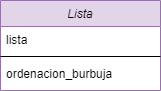

The diagram above was exported from draw.io. Its source (the exported page's mxGraphModel, read from the mxfile embedded in the PNG):
<mxGraphModel dx="782" dy="436" grid="1" gridSize="10" guides="1" tooltips="1" connect="1" arrows="1" fold="1" page="1" pageScale="1" pageWidth="827" pageHeight="1169" math="0" shadow="0">
  <root>
    <mxCell id="WIyWlLk6GJQsqaUBKTNV-0" />
    <mxCell id="WIyWlLk6GJQsqaUBKTNV-1" parent="WIyWlLk6GJQsqaUBKTNV-0" />
    <mxCell id="6YNPkiBxMPlEAADqUdGx-0" value="Lista" style="swimlane;fontStyle=2;align=center;verticalAlign=top;childLayout=stackLayout;horizontal=1;startSize=26;horizontalStack=0;resizeParent=1;resizeLast=0;collapsible=1;marginBottom=0;rounded=0;shadow=0;strokeWidth=1;fillColor=#e1d5e7;strokeColor=#9673a6;" vertex="1" parent="WIyWlLk6GJQsqaUBKTNV-1">
      <mxGeometry x="220" y="110" width="160" height="90" as="geometry">
        <mxRectangle x="230" y="140" width="160" height="26" as="alternateBounds" />
      </mxGeometry>
    </mxCell>
    <mxCell id="6YNPkiBxMPlEAADqUdGx-1" value="lista" style="text;align=left;verticalAlign=top;spacingLeft=4;spacingRight=4;overflow=hidden;rotatable=0;points=[[0,0.5],[1,0.5]];portConstraint=eastwest;rounded=0;shadow=0;html=0;" vertex="1" parent="6YNPkiBxMPlEAADqUdGx-0">
      <mxGeometry y="26" width="160" height="26" as="geometry" />
    </mxCell>
    <mxCell id="6YNPkiBxMPlEAADqUdGx-2" value="" style="line;html=1;strokeWidth=1;align=left;verticalAlign=middle;spacingTop=-1;spacingLeft=3;spacingRight=3;rotatable=0;labelPosition=right;points=[];portConstraint=eastwest;" vertex="1" parent="6YNPkiBxMPlEAADqUdGx-0">
      <mxGeometry y="52" width="160" height="8" as="geometry" />
    </mxCell>
    <mxCell id="6YNPkiBxMPlEAADqUdGx-3" value="ordenacion_burbuja" style="text;align=left;verticalAlign=top;spacingLeft=4;spacingRight=4;overflow=hidden;rotatable=0;points=[[0,0.5],[1,0.5]];portConstraint=eastwest;" vertex="1" parent="6YNPkiBxMPlEAADqUdGx-0">
      <mxGeometry y="60" width="160" height="26" as="geometry" />
    </mxCell>
  </root>
</mxGraphModel>